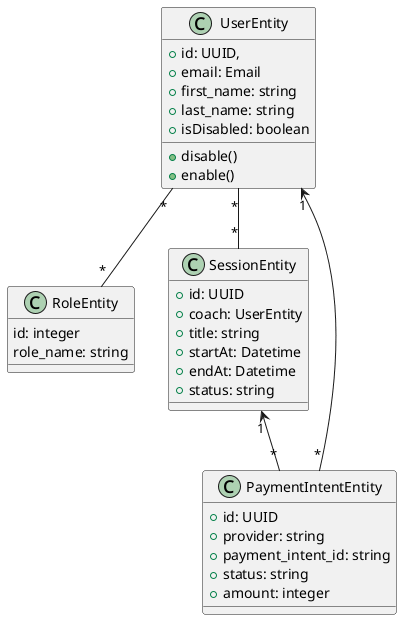

The diagram above was rendered by PlantUML. Its source (embedded in the PNG):
@startuml
class UserEntity {
	+id: UUID,
	+email: Email
	+first_name: string
	+last_name: string
	+isDisabled: boolean

	+disable()
	+enable()
}

class RoleEntity {
	id: integer
	role_name: string
}

class SessionEntity {
	+id: UUID
	+coach: UserEntity
	+title: string
	+startAt: Datetime
	+endAt: Datetime
	+status: string
}

class PaymentIntentEntity {
  +id: UUID
  +provider: string
  +payment_intent_id: string
  +status: string
  +amount: integer
}

UserEntity "*" -- "*" SessionEntity
UserEntity "1" <-- "*" PaymentIntentEntity
SessionEntity "1" <-- "*" PaymentIntentEntity
UserEntity "*" -- "*" RoleEntity

@enduml